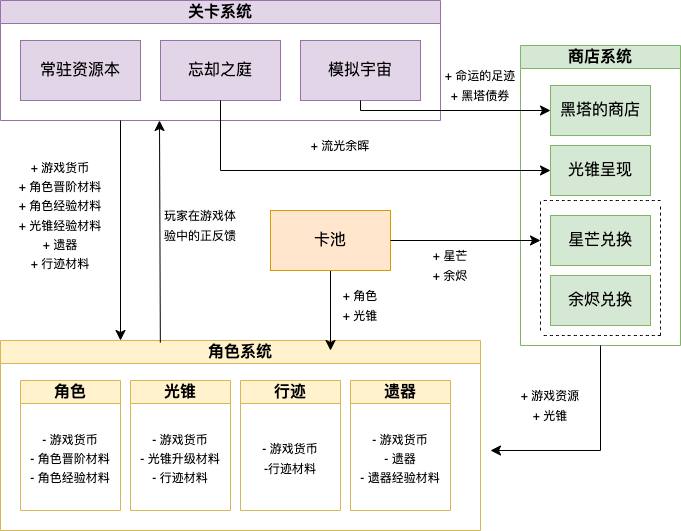

The diagram above was exported from draw.io. Its source (the exported page's mxGraphModel, read from the mxfile embedded in the PNG):
<mxGraphModel dx="1312" dy="883" grid="1" gridSize="10" guides="1" tooltips="1" connect="1" arrows="1" fold="1" page="0" pageScale="1" pageWidth="1169" pageHeight="1654" math="0" shadow="0">
  <root>
    <mxCell id="0" />
    <mxCell id="1" parent="0" />
    <mxCell id="iYvYhVMVUZi9X2GfowWt-1" value="关卡系统" style="swimlane;whiteSpace=wrap;html=1;fontSize=16;fillColor=#e1d5e7;strokeColor=#9673a6;" parent="1" vertex="1">
      <mxGeometry x="-40" width="440" height="120" as="geometry" />
    </mxCell>
    <mxCell id="zfapHkokgW_8U24ElMoX-3" value="常驻资源本" style="rounded=0;whiteSpace=wrap;html=1;fontSize=16;fillColor=#e1d5e7;strokeColor=#9673a6;" vertex="1" parent="iYvYhVMVUZi9X2GfowWt-1">
      <mxGeometry x="20" y="40" width="120" height="60" as="geometry" />
    </mxCell>
    <mxCell id="zfapHkokgW_8U24ElMoX-6" value="忘却之庭" style="rounded=0;whiteSpace=wrap;html=1;fontSize=16;fillColor=#e1d5e7;strokeColor=#9673a6;" vertex="1" parent="iYvYhVMVUZi9X2GfowWt-1">
      <mxGeometry x="160" y="40" width="120" height="60" as="geometry" />
    </mxCell>
    <mxCell id="zfapHkokgW_8U24ElMoX-2" value="模拟宇宙" style="rounded=0;whiteSpace=wrap;html=1;fontSize=16;fillColor=#e1d5e7;strokeColor=#9673a6;" vertex="1" parent="iYvYhVMVUZi9X2GfowWt-1">
      <mxGeometry x="300" y="40" width="120" height="60" as="geometry" />
    </mxCell>
    <mxCell id="zfapHkokgW_8U24ElMoX-11" value="角色系统" style="swimlane;whiteSpace=wrap;html=1;fontSize=16;fillColor=#fff2cc;strokeColor=#d6b656;" vertex="1" parent="1">
      <mxGeometry x="-40" y="340" width="480" height="190" as="geometry" />
    </mxCell>
    <mxCell id="zfapHkokgW_8U24ElMoX-22" value="角色" style="swimlane;whiteSpace=wrap;html=1;fontSize=16;fillColor=#fff2cc;strokeColor=#d6b656;" vertex="1" parent="zfapHkokgW_8U24ElMoX-11">
      <mxGeometry x="20" y="40" width="100" height="130" as="geometry" />
    </mxCell>
    <mxCell id="zfapHkokgW_8U24ElMoX-84" value="&lt;font style=&quot;font-size: 12px;&quot;&gt;- 游戏货币&lt;br&gt;- 角色晋阶材料&lt;br style=&quot;border-color: var(--border-color);&quot;&gt;- 角色经验材料&lt;/font&gt;" style="text;html=1;strokeColor=none;fillColor=none;align=center;verticalAlign=middle;whiteSpace=wrap;rounded=0;fontSize=16;" vertex="1" parent="zfapHkokgW_8U24ElMoX-22">
      <mxGeometry y="25" width="100" height="105" as="geometry" />
    </mxCell>
    <mxCell id="zfapHkokgW_8U24ElMoX-27" value="光锥" style="swimlane;whiteSpace=wrap;html=1;fontSize=16;fillColor=#fff2cc;strokeColor=#d6b656;" vertex="1" parent="zfapHkokgW_8U24ElMoX-11">
      <mxGeometry x="130" y="40" width="100" height="130" as="geometry" />
    </mxCell>
    <mxCell id="zfapHkokgW_8U24ElMoX-28" value="&lt;span style=&quot;font-size: 12px;&quot;&gt;- 游戏货币&lt;br&gt;- 光锥升级材料&lt;br&gt;- 行迹材料&lt;br&gt;&lt;/span&gt;" style="text;html=1;strokeColor=none;fillColor=none;align=center;verticalAlign=middle;whiteSpace=wrap;rounded=0;fontSize=16;" vertex="1" parent="zfapHkokgW_8U24ElMoX-27">
      <mxGeometry y="25" width="100" height="105" as="geometry" />
    </mxCell>
    <mxCell id="zfapHkokgW_8U24ElMoX-77" value="遗器" style="swimlane;whiteSpace=wrap;html=1;fontSize=16;fillColor=#fff2cc;strokeColor=#d6b656;" vertex="1" parent="zfapHkokgW_8U24ElMoX-11">
      <mxGeometry x="350" y="40" width="100" height="130" as="geometry" />
    </mxCell>
    <mxCell id="zfapHkokgW_8U24ElMoX-79" value="&lt;div style=&quot;&quot;&gt;&lt;span style=&quot;font-size: 12px; background-color: initial;&quot;&gt;- 游戏货币&lt;/span&gt;&lt;/div&gt;&lt;div style=&quot;&quot;&gt;&lt;span style=&quot;font-size: 12px; background-color: initial;&quot;&gt;- 遗器&lt;/span&gt;&lt;/div&gt;&lt;div style=&quot;&quot;&gt;&lt;span style=&quot;font-size: 12px; background-color: initial;&quot;&gt;- 遗器经验材料&lt;/span&gt;&lt;/div&gt;" style="text;html=1;strokeColor=none;fillColor=none;align=center;verticalAlign=middle;whiteSpace=wrap;rounded=0;fontSize=16;" vertex="1" parent="zfapHkokgW_8U24ElMoX-77">
      <mxGeometry y="25" width="100" height="105" as="geometry" />
    </mxCell>
    <mxCell id="zfapHkokgW_8U24ElMoX-73" value="行迹" style="swimlane;whiteSpace=wrap;html=1;fontSize=16;fillColor=#fff2cc;strokeColor=#d6b656;" vertex="1" parent="zfapHkokgW_8U24ElMoX-11">
      <mxGeometry x="240" y="40" width="100" height="130" as="geometry" />
    </mxCell>
    <mxCell id="zfapHkokgW_8U24ElMoX-74" value="&lt;font style=&quot;font-size: 12px;&quot;&gt;- 游戏货币&lt;br&gt;-行迹材料&lt;br&gt;&lt;/font&gt;" style="text;html=1;strokeColor=none;fillColor=none;align=center;verticalAlign=middle;whiteSpace=wrap;rounded=0;fontSize=16;" vertex="1" parent="zfapHkokgW_8U24ElMoX-73">
      <mxGeometry y="25" width="100" height="105" as="geometry" />
    </mxCell>
    <mxCell id="zfapHkokgW_8U24ElMoX-18" value="&lt;font style=&quot;font-size: 12px;&quot;&gt;+ 游戏货币&lt;br&gt;+ 角色晋阶材料&lt;br&gt;+ 角色经验材料&lt;br&gt;+ 光锥经验材料&lt;br style=&quot;border-color: var(--border-color);&quot;&gt;+ 遗器&lt;br&gt;+ 行迹材料&lt;br&gt;&lt;/font&gt;" style="text;html=1;strokeColor=none;fillColor=none;align=center;verticalAlign=middle;whiteSpace=wrap;rounded=0;fontSize=16;" vertex="1" parent="1">
      <mxGeometry x="-30" y="130" width="100" height="170" as="geometry" />
    </mxCell>
    <mxCell id="zfapHkokgW_8U24ElMoX-37" value="商店系统" style="swimlane;whiteSpace=wrap;html=1;fontSize=16;fillColor=#d5e8d4;strokeColor=#82b366;" vertex="1" parent="1">
      <mxGeometry x="480" y="45" width="160" height="300" as="geometry" />
    </mxCell>
    <mxCell id="zfapHkokgW_8U24ElMoX-38" value="黑塔的商店" style="rounded=0;whiteSpace=wrap;html=1;fontSize=16;fillColor=#d5e8d4;strokeColor=#82b366;" vertex="1" parent="zfapHkokgW_8U24ElMoX-37">
      <mxGeometry x="30" y="40" width="100" height="50" as="geometry" />
    </mxCell>
    <mxCell id="zfapHkokgW_8U24ElMoX-39" value="光锥呈现" style="rounded=0;whiteSpace=wrap;html=1;fontSize=16;fillColor=#d5e8d4;strokeColor=#82b366;" vertex="1" parent="zfapHkokgW_8U24ElMoX-37">
      <mxGeometry x="30" y="100" width="100" height="50" as="geometry" />
    </mxCell>
    <mxCell id="zfapHkokgW_8U24ElMoX-43" value="星芒兑换" style="rounded=0;whiteSpace=wrap;html=1;fontSize=16;fillColor=#d5e8d4;strokeColor=#82b366;" vertex="1" parent="zfapHkokgW_8U24ElMoX-37">
      <mxGeometry x="30" y="170" width="100" height="50" as="geometry" />
    </mxCell>
    <mxCell id="zfapHkokgW_8U24ElMoX-44" value="余烬兑换" style="rounded=0;whiteSpace=wrap;html=1;fontSize=16;fillColor=#d5e8d4;strokeColor=#82b366;" vertex="1" parent="zfapHkokgW_8U24ElMoX-37">
      <mxGeometry x="30" y="230" width="100" height="50" as="geometry" />
    </mxCell>
    <mxCell id="zfapHkokgW_8U24ElMoX-87" value="" style="group" vertex="1" connectable="0" parent="zfapHkokgW_8U24ElMoX-37">
      <mxGeometry x="20" y="160" width="120" height="130" as="geometry" />
    </mxCell>
    <mxCell id="zfapHkokgW_8U24ElMoX-48" value="" style="endArrow=none;dashed=1;html=1;rounded=0;fontSize=12;startSize=8;endSize=8;curved=1;" edge="1" parent="zfapHkokgW_8U24ElMoX-87">
      <mxGeometry width="50" height="50" relative="1" as="geometry">
        <mxPoint x="120" y="130" as="sourcePoint" />
        <mxPoint x="120" as="targetPoint" />
      </mxGeometry>
    </mxCell>
    <mxCell id="zfapHkokgW_8U24ElMoX-50" value="" style="endArrow=none;dashed=1;html=1;rounded=0;fontSize=12;startSize=8;endSize=8;curved=1;" edge="1" parent="zfapHkokgW_8U24ElMoX-87">
      <mxGeometry width="50" height="50" relative="1" as="geometry">
        <mxPoint x="120" y="130" as="sourcePoint" />
        <mxPoint y="130" as="targetPoint" />
      </mxGeometry>
    </mxCell>
    <mxCell id="zfapHkokgW_8U24ElMoX-53" style="edgeStyle=none;curved=1;rounded=0;orthogonalLoop=1;jettySize=auto;html=1;exitX=0.5;exitY=1;exitDx=0;exitDy=0;fontSize=12;startSize=8;endSize=8;" edge="1" parent="1" source="zfapHkokgW_8U24ElMoX-45">
      <mxGeometry relative="1" as="geometry">
        <mxPoint x="290" y="350" as="targetPoint" />
      </mxGeometry>
    </mxCell>
    <mxCell id="zfapHkokgW_8U24ElMoX-45" value="卡池" style="whiteSpace=wrap;html=1;fontSize=16;fillColor=#ffe6cc;strokeColor=#d79b00;" vertex="1" parent="1">
      <mxGeometry x="230" y="210" width="120" height="60" as="geometry" />
    </mxCell>
    <mxCell id="zfapHkokgW_8U24ElMoX-47" value="" style="endArrow=none;dashed=1;html=1;rounded=0;fontSize=12;startSize=8;endSize=8;curved=1;" edge="1" parent="1">
      <mxGeometry width="50" height="50" relative="1" as="geometry">
        <mxPoint x="500" y="330" as="sourcePoint" />
        <mxPoint x="500" y="200" as="targetPoint" />
      </mxGeometry>
    </mxCell>
    <mxCell id="zfapHkokgW_8U24ElMoX-49" value="" style="endArrow=none;dashed=1;html=1;rounded=0;fontSize=12;startSize=8;endSize=8;curved=1;" edge="1" parent="1">
      <mxGeometry width="50" height="50" relative="1" as="geometry">
        <mxPoint x="620" y="200" as="sourcePoint" />
        <mxPoint x="500" y="200" as="targetPoint" />
      </mxGeometry>
    </mxCell>
    <mxCell id="zfapHkokgW_8U24ElMoX-52" value="" style="endArrow=classic;html=1;rounded=0;fontSize=12;startSize=8;endSize=8;curved=1;exitX=1;exitY=0.5;exitDx=0;exitDy=0;" edge="1" parent="1" source="zfapHkokgW_8U24ElMoX-45">
      <mxGeometry width="50" height="50" relative="1" as="geometry">
        <mxPoint x="420" y="210" as="sourcePoint" />
        <mxPoint x="500" y="240" as="targetPoint" />
      </mxGeometry>
    </mxCell>
    <mxCell id="zfapHkokgW_8U24ElMoX-54" value="" style="endArrow=none;html=1;rounded=0;fontSize=12;startSize=8;endSize=8;curved=1;entryX=0.5;entryY=1;entryDx=0;entryDy=0;" edge="1" parent="1" target="zfapHkokgW_8U24ElMoX-2">
      <mxGeometry width="50" height="50" relative="1" as="geometry">
        <mxPoint x="320" y="110" as="sourcePoint" />
        <mxPoint x="400" y="210" as="targetPoint" />
      </mxGeometry>
    </mxCell>
    <mxCell id="zfapHkokgW_8U24ElMoX-56" value="" style="endArrow=classic;html=1;rounded=0;fontSize=12;startSize=8;endSize=8;curved=1;entryX=0;entryY=0.5;entryDx=0;entryDy=0;" edge="1" parent="1" target="zfapHkokgW_8U24ElMoX-38">
      <mxGeometry width="50" height="50" relative="1" as="geometry">
        <mxPoint x="320" y="110" as="sourcePoint" />
        <mxPoint x="460" y="110" as="targetPoint" />
      </mxGeometry>
    </mxCell>
    <mxCell id="zfapHkokgW_8U24ElMoX-62" value="" style="endArrow=classic;html=1;rounded=0;fontSize=12;startSize=8;endSize=8;curved=1;entryX=0;entryY=0.5;entryDx=0;entryDy=0;" edge="1" parent="1" target="zfapHkokgW_8U24ElMoX-39">
      <mxGeometry width="50" height="50" relative="1" as="geometry">
        <mxPoint x="180" y="170" as="sourcePoint" />
        <mxPoint x="320" y="70" as="targetPoint" />
      </mxGeometry>
    </mxCell>
    <mxCell id="zfapHkokgW_8U24ElMoX-63" value="" style="endArrow=none;html=1;rounded=0;fontSize=12;startSize=8;endSize=8;curved=1;exitX=0.5;exitY=1;exitDx=0;exitDy=0;" edge="1" parent="1" source="zfapHkokgW_8U24ElMoX-6">
      <mxGeometry width="50" height="50" relative="1" as="geometry">
        <mxPoint x="190" y="100" as="sourcePoint" />
        <mxPoint x="180" y="170" as="targetPoint" />
      </mxGeometry>
    </mxCell>
    <mxCell id="zfapHkokgW_8U24ElMoX-64" value="" style="endArrow=classic;html=1;rounded=0;fontSize=12;startSize=8;endSize=8;curved=1;" edge="1" parent="1">
      <mxGeometry width="50" height="50" relative="1" as="geometry">
        <mxPoint x="560" y="450" as="sourcePoint" />
        <mxPoint x="450" y="450" as="targetPoint" />
      </mxGeometry>
    </mxCell>
    <mxCell id="zfapHkokgW_8U24ElMoX-65" value="" style="endArrow=none;html=1;rounded=0;fontSize=12;startSize=8;endSize=8;curved=1;entryX=0.5;entryY=1;entryDx=0;entryDy=0;" edge="1" parent="1" target="zfapHkokgW_8U24ElMoX-37">
      <mxGeometry width="50" height="50" relative="1" as="geometry">
        <mxPoint x="560" y="450" as="sourcePoint" />
        <mxPoint x="460" y="230" as="targetPoint" />
      </mxGeometry>
    </mxCell>
    <mxCell id="zfapHkokgW_8U24ElMoX-67" value="&lt;font style=&quot;font-size: 12px;&quot;&gt;玩家在游戏体验中的正反馈&lt;/font&gt;" style="text;html=1;strokeColor=none;fillColor=none;align=center;verticalAlign=middle;whiteSpace=wrap;rounded=0;fontSize=16;" vertex="1" parent="1">
      <mxGeometry x="120" y="180" width="80" height="90" as="geometry" />
    </mxCell>
    <mxCell id="zfapHkokgW_8U24ElMoX-71" value="" style="endArrow=classic;html=1;rounded=0;fontSize=12;startSize=8;endSize=8;curved=1;exitX=0.333;exitY=0.011;exitDx=0;exitDy=0;exitPerimeter=0;" edge="1" parent="1" source="zfapHkokgW_8U24ElMoX-11">
      <mxGeometry width="50" height="50" relative="1" as="geometry">
        <mxPoint x="140" y="280" as="sourcePoint" />
        <mxPoint x="119" y="120" as="targetPoint" />
      </mxGeometry>
    </mxCell>
    <mxCell id="zfapHkokgW_8U24ElMoX-72" value="" style="endArrow=classic;html=1;rounded=0;fontSize=12;startSize=8;endSize=8;curved=1;entryX=0.25;entryY=0;entryDx=0;entryDy=0;" edge="1" parent="1" target="zfapHkokgW_8U24ElMoX-11">
      <mxGeometry width="50" height="50" relative="1" as="geometry">
        <mxPoint x="80" y="120" as="sourcePoint" />
        <mxPoint x="190" y="230" as="targetPoint" />
      </mxGeometry>
    </mxCell>
    <mxCell id="zfapHkokgW_8U24ElMoX-80" value="&lt;span style=&quot;font-size: 12px;&quot;&gt;+ 角色&lt;br&gt;+ 光锥&lt;br&gt;&lt;/span&gt;" style="text;html=1;strokeColor=none;fillColor=none;align=center;verticalAlign=middle;whiteSpace=wrap;rounded=0;fontSize=16;" vertex="1" parent="1">
      <mxGeometry x="280" y="290" width="80" height="30" as="geometry" />
    </mxCell>
    <mxCell id="zfapHkokgW_8U24ElMoX-81" value="&lt;span style=&quot;font-size: 12px;&quot;&gt;+ 星芒&lt;br&gt;+ 余烬&lt;br&gt;&lt;/span&gt;" style="text;html=1;strokeColor=none;fillColor=none;align=center;verticalAlign=middle;whiteSpace=wrap;rounded=0;fontSize=16;" vertex="1" parent="1">
      <mxGeometry x="370" y="250" width="80" height="30" as="geometry" />
    </mxCell>
    <mxCell id="zfapHkokgW_8U24ElMoX-83" value="&lt;span style=&quot;font-size: 12px;&quot;&gt;+ 游戏资源&lt;br&gt;+ 光锥&lt;br&gt;&lt;/span&gt;" style="text;html=1;strokeColor=none;fillColor=none;align=center;verticalAlign=middle;whiteSpace=wrap;rounded=0;fontSize=16;" vertex="1" parent="1">
      <mxGeometry x="470" y="390" width="80" height="30" as="geometry" />
    </mxCell>
    <mxCell id="zfapHkokgW_8U24ElMoX-86" value="&lt;span style=&quot;font-size: 12px;&quot;&gt;+ 流光余晖&lt;br&gt;&lt;/span&gt;" style="text;html=1;strokeColor=none;fillColor=none;align=center;verticalAlign=middle;whiteSpace=wrap;rounded=0;fontSize=16;" vertex="1" parent="1">
      <mxGeometry x="260" y="130" width="80" height="30" as="geometry" />
    </mxCell>
    <mxCell id="zfapHkokgW_8U24ElMoX-88" value="&lt;span style=&quot;font-size: 12px;&quot;&gt;+ 命运的足迹&lt;br&gt;+ 黑塔债券&lt;br&gt;&lt;/span&gt;" style="text;html=1;strokeColor=none;fillColor=none;align=center;verticalAlign=middle;whiteSpace=wrap;rounded=0;fontSize=16;" vertex="1" parent="1">
      <mxGeometry x="400" y="70" width="80" height="30" as="geometry" />
    </mxCell>
  </root>
</mxGraphModel>